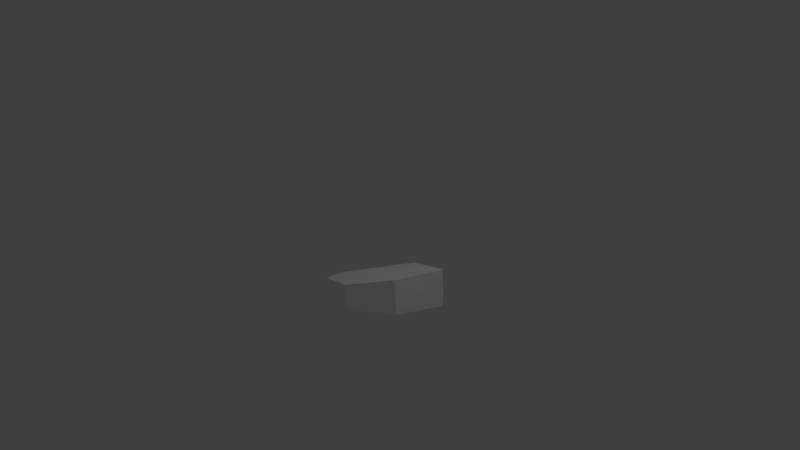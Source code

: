 # Source: flyers.blend  (saved by Blender 2.77.0; exported with 4.5.12 LTS)
import bpy
from mathutils import Matrix  # noqa: F401  (used for matrix-valued properties, if any)

bpy.ops.wm.read_factory_settings(use_empty=True)
scene = bpy.context.scene
scene.name = 'Scene'

# ---- collections
col_collection_1 = bpy.data.collections.new('Collection 1'); scene.collection.children.link(col_collection_1)

# ---- materials (node trees are filled in below, after node groups)
mat_flyersmaterial = bpy.data.materials.new('flyersMaterial')
mat_flyersmaterial.alpha_threshold = 0.0
mat_flyersmaterial.use_transparent_shadow = False
mat_flyersmaterial.diffuse_color = (1.0, 1.0, 1.0, 1.0)
mat_flyersmaterial.roughness = 0.5
mat_flyersmaterial.specular_intensity = 0.05

# ---- material node trees

# ---- world
world_world = bpy.data.worlds.new('World'); scene.world = world_world
world_world.color = (0.05088, 0.05088, 0.05088)
world_world.use_sun_shadow = False
world_world.sun_shadow_jitter_overblur = 0.0
world_world.cycles.sampling_method = 'MANUAL'

# ---- cameras
cam_camera = bpy.data.cameras.new('Camera')
cam_camera.clip_end = 100.0
cam_camera.lens = 35.0
cam_camera.sensor_width = 32.0
cam_camera.sensor_height = 18.0
cam_camera.ortho_scale = 7.314
cam_camera.dof.focus_distance = 0.0
cam_camera.dof.aperture_fstop = 128.0

# ---- lights
light_lamp = bpy.data.lights.new('Lamp', 'POINT')
light_lamp.transmission_factor = 0.0
light_lamp.cutoff_distance = 30.0
light_lamp.energy = 100.0
light_lamp.shadow_buffer_clip_start = 1.001
light_lamp.shadow_soft_size = 0.1
light_lamp.shadow_maximum_resolution = 0.006
light_lamp.use_absolute_resolution = True

# ---- meshes
me_mesh_005 = bpy.data.meshes.new('Mesh.005')
me_mesh_005.from_pydata([(1.419, -0.9493, 0.5829), (1.018, -1.315, 0.5088), (0.7558, -1.239, 0.416), (0.4961, -1.16, 0.3236), (0.4813, -1.01, 0.2977), (0.4673, -0.8767, 0.2744), (1.575, -0.3536, 0.5474), (0.9679, -0.2035, 0.3361), (0.9421, -0.2035, 0.05259), (1.584, -0.3536, 0.07282), (0.446, -0.8767, 0.1434), (0.4663, -1.01, 0.1614), (0.4881, -1.16, 0.1817), (0.7636, -1.239, 0.1923), (1.041, -1.315, 0.2026), (1.447, -0.9493, 0.1532)], [], [(12, 13, 2, 3), (14, 15, 0, 1), (9, 15, 14, 13, 12, 11, 10, 8), (8, 10, 5, 7), (11, 12, 3, 4), (13, 14, 1, 2), (15, 9, 6, 0), (9, 8, 7, 6), (10, 11, 4, 5), (6, 7, 5, 4, 3, 2, 1, 0)])
_uv = me_mesh_005.uv_layers.new(name='UVMap')
_uv.uv.foreach_set('vector', [0.9838, 2.368, 1.022, 2.366, 1.022, 2.366, 0.9838, 2.368, 1.06, 2.364, 1.099, 2.429, 1.099, 2.429, 1.06, 2.364, 1.094, 2.518, 1.099, 2.429, 1.06, 2.364, 1.022, 2.366, 0.9838, 2.368, 0.9756, 2.389, 0.9681, 2.407, 1.007, 2.518, 1.007, 2.518, 0.9681, 2.407, 0.9681, 2.407, 1.007, 2.518, 0.9756, 2.389, 0.9838, 2.368, 0.9838, 2.368, 0.9756, 2.389, 1.022, 2.366, 1.06, 2.364, 1.06, 2.364, 1.022, 2.366, 1.099, 2.429, 1.094, 2.518, 1.094, 2.518, 1.099, 2.429, 1.094, 2.518, 1.007, 2.518, 1.007, 2.518, 1.094, 2.518, 0.9681, 2.407, 0.9756, 2.389, 0.9756, 2.389, 0.9681, 2.407, 1.094, 2.518, 1.007, 2.518, 0.9681, 2.407, 0.9756, 2.389, 0.9838, 2.368, 1.022, 2.366, 1.06, 2.364, 1.099, 2.429])
me_mesh_005.materials.append(mat_flyersmaterial)
me_mesh_005.use_remesh_preserve_volume = False
me_mesh_005.use_remesh_preserve_attributes = False
me_mesh_005.use_mirror_vertex_groups = False
me_mesh_005.update()

# ---- objects
ob_lamp = bpy.data.objects.new('Lamp', light_lamp)
ob_camera = bpy.data.objects.new('Camera', cam_camera)
ob_flyers = bpy.data.objects.new('flyers', me_mesh_005)

# ---- transforms, parenting, visibility, modifiers, constraints
ob_lamp.location = (4.076, 1.005, 5.904)
ob_lamp.rotation_euler = (0.6503, 0.05522, 1.866)
ob_lamp.lock_rotations_4d = False
ob_lamp.empty_display_type = 'ARROWS'
ob_lamp.color = (0.0, 0.0, 0.0, 0.0)
ob_lamp.lineart.crease_threshold = 0.0
ob_camera.location = (7.481, -6.508, 5.344)
ob_camera.rotation_euler = (1.109, 0.01082, 0.8149)
ob_camera.lock_rotations_4d = False
ob_camera.empty_display_type = 'ARROWS'
ob_camera.color = (0.0, 0.0, 0.0, 0.0)
ob_camera.display_type = 'WIRE'
ob_camera.lineart.crease_threshold = 0.0
ob_flyers.location = (0.0, 0.0, 0.0)
ob_flyers.lineart.crease_threshold = 0.0

# ---- collection membership
col_collection_1.objects.link(ob_lamp)
col_collection_1.objects.link(ob_camera)
col_collection_1.objects.link(ob_flyers)

# ---- scene / render settings (as saved in the file)
scene.camera = ob_camera
scene.frame_start = 1; scene.frame_end = 250; scene.frame_set(120)
scene.render.engine = 'BLENDER_EEVEE_NEXT'
scene.render.resolution_percentage = 50
scene.render.dither_intensity = 0.0
scene.cycles.use_denoising = False
scene.cycles.samples = 128
scene.cycles.sampling_pattern = 'TABULATED_SOBOL'
scene.cycles.light_sampling_threshold = 0.0
scene.cycles.use_adaptive_sampling = False
scene.cycles.use_light_tree = False
scene.cycles.blur_glossy = 0.0
scene.cycles.sample_clamp_indirect = 0.0
scene.view_settings.view_transform = 'Standard'
bpy.context.view_layer.update()
